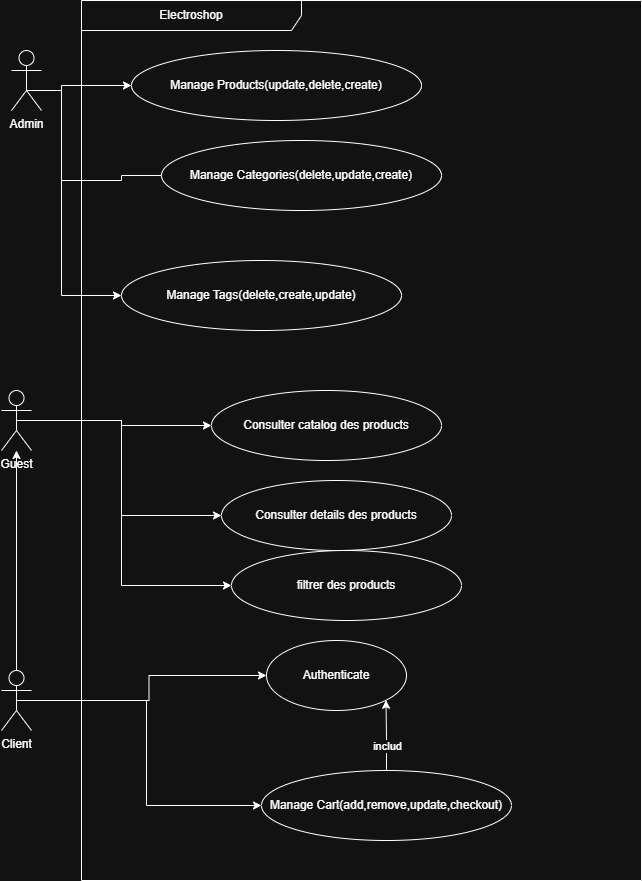

The diagram above was exported from draw.io. Its source (the exported page's mxGraphModel, read from the mxfile embedded in the PNG):
<mxGraphModel dx="3930" dy="2085" grid="1" gridSize="10" guides="1" tooltips="1" connect="1" arrows="1" fold="1" page="1" pageScale="1" pageWidth="827" pageHeight="1169" math="0" shadow="0">
  <root>
    <mxCell id="0" />
    <mxCell id="1" parent="0" />
    <mxCell id="swz1vxbIRZbRJDixz29p-1" parent="1" style="shape=umlFrame;whiteSpace=wrap;html=1;pointerEvents=0;width=220;height=30;" value="Electroshop" vertex="1">
      <mxGeometry height="880" width="560" x="260" y="120" as="geometry" />
    </mxCell>
    <mxCell id="swz1vxbIRZbRJDixz29p-16" edge="1" parent="1" source="swz1vxbIRZbRJDixz29p-2" style="edgeStyle=orthogonalEdgeStyle;rounded=0;orthogonalLoop=1;jettySize=auto;html=1;" target="swz1vxbIRZbRJDixz29p-3">
      <mxGeometry relative="1" as="geometry" />
    </mxCell>
    <mxCell id="swz1vxbIRZbRJDixz29p-24" edge="1" parent="1" source="swz1vxbIRZbRJDixz29p-2" style="edgeStyle=orthogonalEdgeStyle;rounded=0;orthogonalLoop=1;jettySize=auto;html=1;exitX=0.5;exitY=0.5;exitDx=0;exitDy=0;exitPerimeter=0;" target="swz1vxbIRZbRJDixz29p-23">
      <mxGeometry relative="1" as="geometry" />
    </mxCell>
    <mxCell id="swz1vxbIRZbRJDixz29p-31" edge="1" parent="1" source="swz1vxbIRZbRJDixz29p-2" style="edgeStyle=orthogonalEdgeStyle;rounded=0;orthogonalLoop=1;jettySize=auto;html=1;exitX=0.5;exitY=0.5;exitDx=0;exitDy=0;exitPerimeter=0;entryX=0;entryY=0.5;entryDx=0;entryDy=0;" target="swz1vxbIRZbRJDixz29p-25">
      <mxGeometry relative="1" as="geometry" />
    </mxCell>
    <mxCell id="swz1vxbIRZbRJDixz29p-2" parent="1" style="shape=umlActor;verticalLabelPosition=bottom;verticalAlign=top;html=1;" value="Client" vertex="1">
      <mxGeometry height="60" width="30" x="180" y="790" as="geometry" />
    </mxCell>
    <mxCell id="swz1vxbIRZbRJDixz29p-18" edge="1" parent="1" source="swz1vxbIRZbRJDixz29p-3" style="edgeStyle=orthogonalEdgeStyle;rounded=0;orthogonalLoop=1;jettySize=auto;html=1;exitX=0.5;exitY=0.5;exitDx=0;exitDy=0;exitPerimeter=0;" target="swz1vxbIRZbRJDixz29p-17">
      <mxGeometry relative="1" as="geometry" />
    </mxCell>
    <mxCell id="swz1vxbIRZbRJDixz29p-21" edge="1" parent="1" source="swz1vxbIRZbRJDixz29p-3" style="edgeStyle=orthogonalEdgeStyle;rounded=0;orthogonalLoop=1;jettySize=auto;html=1;exitX=0.5;exitY=0.5;exitDx=0;exitDy=0;exitPerimeter=0;entryX=0;entryY=0.5;entryDx=0;entryDy=0;" target="swz1vxbIRZbRJDixz29p-20">
      <mxGeometry relative="1" as="geometry">
        <Array as="points">
          <mxPoint x="300" y="540" />
          <mxPoint x="300" y="705" />
        </Array>
      </mxGeometry>
    </mxCell>
    <mxCell id="swz1vxbIRZbRJDixz29p-22" edge="1" parent="1" source="swz1vxbIRZbRJDixz29p-3" style="edgeStyle=orthogonalEdgeStyle;rounded=0;orthogonalLoop=1;jettySize=auto;html=1;exitX=0.5;exitY=0.5;exitDx=0;exitDy=0;exitPerimeter=0;entryX=0;entryY=0.5;entryDx=0;entryDy=0;" target="swz1vxbIRZbRJDixz29p-19">
      <mxGeometry relative="1" as="geometry">
        <Array as="points">
          <mxPoint x="300" y="540" />
          <mxPoint x="300" y="635" />
        </Array>
      </mxGeometry>
    </mxCell>
    <mxCell id="swz1vxbIRZbRJDixz29p-3" parent="1" style="shape=umlActor;verticalLabelPosition=bottom;verticalAlign=top;html=1;" value="Guest" vertex="1">
      <mxGeometry height="60" width="30" x="180" y="510" as="geometry" />
    </mxCell>
    <mxCell id="swz1vxbIRZbRJDixz29p-13" edge="1" parent="1" source="swz1vxbIRZbRJDixz29p-9" style="edgeStyle=orthogonalEdgeStyle;rounded=0;orthogonalLoop=1;jettySize=auto;html=1;exitX=0;exitY=0.5;exitDx=0;exitDy=0;entryX=0;entryY=0.5;entryDx=0;entryDy=0;" target="swz1vxbIRZbRJDixz29p-8">
      <mxGeometry relative="1" as="geometry">
        <Array as="points">
          <mxPoint x="300" y="300" />
          <mxPoint x="240" y="300" />
          <mxPoint x="240" y="205" />
        </Array>
      </mxGeometry>
    </mxCell>
    <mxCell id="swz1vxbIRZbRJDixz29p-14" edge="1" parent="1" source="swz1vxbIRZbRJDixz29p-7" style="edgeStyle=orthogonalEdgeStyle;rounded=0;orthogonalLoop=1;jettySize=auto;html=1;exitX=0.5;exitY=0.5;exitDx=0;exitDy=0;exitPerimeter=0;entryX=0;entryY=0.5;entryDx=0;entryDy=0;" target="swz1vxbIRZbRJDixz29p-12">
      <mxGeometry relative="1" as="geometry">
        <Array as="points">
          <mxPoint x="205" y="210" />
          <mxPoint x="240" y="210" />
          <mxPoint x="240" y="415" />
        </Array>
      </mxGeometry>
    </mxCell>
    <mxCell id="swz1vxbIRZbRJDixz29p-7" parent="1" style="shape=umlActor;verticalLabelPosition=bottom;verticalAlign=top;html=1;" value="Admin" vertex="1">
      <mxGeometry height="60" width="30" x="190" y="170" as="geometry" />
    </mxCell>
    <mxCell id="swz1vxbIRZbRJDixz29p-8" parent="1" style="ellipse;whiteSpace=wrap;html=1;" value="Manage Products(update,delete,create)" vertex="1">
      <mxGeometry height="70" width="290" x="310" y="170" as="geometry" />
    </mxCell>
    <mxCell id="swz1vxbIRZbRJDixz29p-9" parent="1" style="ellipse;whiteSpace=wrap;html=1;" value="Manage Categories(delete,update,create)" vertex="1">
      <mxGeometry height="70" width="280" x="340" y="260" as="geometry" />
    </mxCell>
    <mxCell id="swz1vxbIRZbRJDixz29p-12" parent="1" style="ellipse;whiteSpace=wrap;html=1;" value="Manage Tags(delete,create,update)" vertex="1">
      <mxGeometry height="70" width="280" x="300" y="380" as="geometry" />
    </mxCell>
    <mxCell id="swz1vxbIRZbRJDixz29p-17" parent="1" style="ellipse;whiteSpace=wrap;html=1;" value="Consulter catalog des products" vertex="1">
      <mxGeometry height="70" width="230" x="390" y="510" as="geometry" />
    </mxCell>
    <mxCell id="swz1vxbIRZbRJDixz29p-19" parent="1" style="ellipse;whiteSpace=wrap;html=1;" value="Consulter details des products" vertex="1">
      <mxGeometry height="70" width="230" x="400" y="600" as="geometry" />
    </mxCell>
    <mxCell id="swz1vxbIRZbRJDixz29p-20" parent="1" style="ellipse;whiteSpace=wrap;html=1;" value="filtrer des products" vertex="1">
      <mxGeometry height="70" width="230" x="410" y="670" as="geometry" />
    </mxCell>
    <mxCell id="swz1vxbIRZbRJDixz29p-23" parent="1" style="ellipse;whiteSpace=wrap;html=1;" value="Authenticate" vertex="1">
      <mxGeometry height="70" width="140" x="445" y="760" as="geometry" />
    </mxCell>
    <mxCell id="swz1vxbIRZbRJDixz29p-26" edge="1" parent="1" source="swz1vxbIRZbRJDixz29p-25" style="edgeStyle=orthogonalEdgeStyle;rounded=0;orthogonalLoop=1;jettySize=auto;html=1;entryX=1;entryY=1;entryDx=0;entryDy=0;" target="swz1vxbIRZbRJDixz29p-23">
      <mxGeometry relative="1" as="geometry" />
    </mxCell>
    <mxCell id="swz1vxbIRZbRJDixz29p-27" connectable="0" parent="swz1vxbIRZbRJDixz29p-26" style="edgeLabel;html=1;align=center;verticalAlign=middle;resizable=0;points=[];" value="includ" vertex="1">
      <mxGeometry relative="1" x="-0.152" y="2" as="geometry">
        <mxPoint x="1" y="3" as="offset" />
      </mxGeometry>
    </mxCell>
    <mxCell id="swz1vxbIRZbRJDixz29p-25" parent="1" style="ellipse;whiteSpace=wrap;html=1;" value="Manage Cart(add,remove,update,checkout)" vertex="1">
      <mxGeometry height="70" width="250" x="440" y="890" as="geometry" />
    </mxCell>
  </root>
</mxGraphModel>